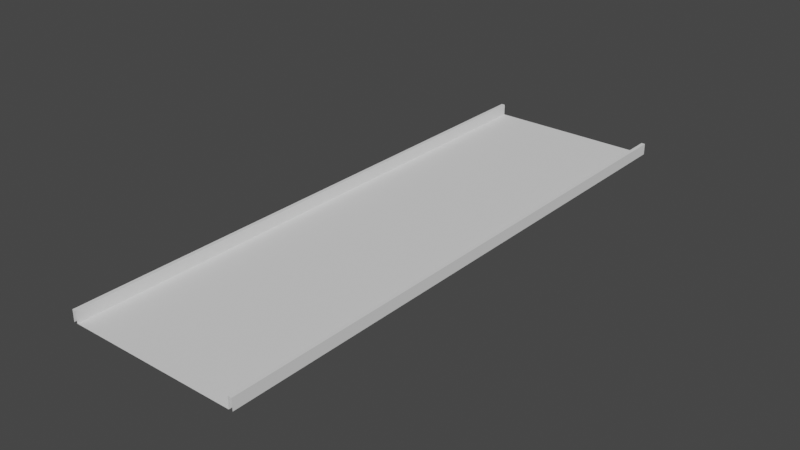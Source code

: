 # Source: Straight.blend  (saved by Blender 2.80.75; exported with 4.5.12 LTS)
import bpy
from mathutils import Matrix  # noqa: F401  (used for matrix-valued properties, if any)

bpy.ops.wm.read_factory_settings(use_empty=True)
scene = bpy.context.scene
scene.name = 'Scene'

# ---- collections
col_collection = bpy.data.collections.new('Collection'); scene.collection.children.link(col_collection)

# ---- world
world_world = bpy.data.worlds.new('World'); scene.world = world_world
world_world.use_nodes = True; world_world.node_tree.nodes.clear()
_N = world_world.node_tree.nodes; _L = world_world.node_tree.links
n0 = _N.new('ShaderNodeOutputWorld'); n0.name = 'World Output'; n0.location = (300, 300)
n1 = _N.new('ShaderNodeBackground'); n1.name = 'Background'; n1.location = (10, 300)
n1.inputs[0].default_value = (0.05088, 0.05088, 0.05088, 1.0)
_L.new(n1.outputs[0], n0.inputs[0])
n0.is_active_output = True
world_world.color = (0.05088, 0.05088, 0.05088)
world_world.use_sun_shadow = False
world_world.sun_shadow_jitter_overblur = 0.0

# ---- meshes
me_plane_001 = bpy.data.meshes.new('Plane.001')
me_plane_001.from_pydata([(-9.0, 1.0, 0.0), (9.0, 1.0, 0.0), (-9.0, 61.0, 0.0), (9.0, 61.0, 0.0), (-9.0, 1.0, 1.2), (9.0, 1.0, 1.2), (-9.0, 61.0, 1.2), (9.0, 61.0, 1.2), (-9.4, 1.0, 1.2), (9.4, 1.0, 1.2), (-9.4, 61.0, 1.2), (9.4, 61.0, 1.2), (-9.4, 1.0, 0.0), (9.4, 1.0, 0.0), (-9.4, 61.0, 0.0), (9.4, 61.0, 0.0)], [], [(5, 9, 11, 7), (10, 14, 12, 8), (13, 15, 11, 9), (6, 10, 8, 4), (5, 7, 3, 1), (6, 4, 0, 2), (1, 3, 2, 0)])
_uv = me_plane_001.uv_layers.new(name='UVMap')
_uv.uv.foreach_set('vector', [1.0, 0.0, 1.0, 0.0, 1.0, 1.0, 1.0, 1.0, 0.0, 1.0, 0.0, 1.0, 0.0, 0.0, 0.0, 0.0, 1.0, 0.0, 1.0, 1.0, 1.0, 1.0, 1.0, 0.0, 0.0, 1.0, 0.0, 1.0, 0.0, 0.0, 0.0, 0.0, 1.0, 0.0, 1.0, 1.0, 1.0, 1.0, 1.0, 0.0, 0.0, 1.0, 0.0, 0.0, 0.0, 0.0, 0.0, 1.0, 1.0, 0.0, 1.0, 1.0, 0.0, 1.0, 0.0, 0.0])
me_plane_001.use_remesh_preserve_volume = False
me_plane_001.use_remesh_preserve_attributes = False
me_plane_001.use_mirror_vertex_groups = False
me_plane_001.update()

# ---- curves / text
cu_beziercurve_001 = bpy.data.curves.new('BezierCurve.001', 'CURVE')
cu_beziercurve_001.dimensions = '3D'
_sp = cu_beziercurve_001.splines.new('BEZIER'); _sp.bezier_points.add(1)
_sp.bezier_points.foreach_set('co', [0.0, -1.0, 0.0, 1.825e-05, 59.0, 0.0])
_sp.bezier_points.foreach_set('handle_left', [1.68e-08, -1.707, -1.18e-07, 1.825e-05, 58.0, 0.0])
_sp.bezier_points.foreach_set('handle_right', [-1.68e-08, -0.2929, 1.18e-07, 1.825e-05, 60.0, 0.0])
for _p, _l, _r in zip(_sp.bezier_points, ['ALIGNED', 'ALIGNED'], ['ALIGNED', 'ALIGNED']): _p.handle_left_type = _l; _p.handle_right_type = _r
_sp.bezier_points.foreach_set('tilt', [1.571, 1.571])
_sp.order_u = 0
_sp.order_v = 0
cu_beziercurve_001.use_path = True
cu_beziercurve_001.use_path_clamp = True
cu_beziercurve_001.use_stretch = True
cu_beziercurve_001.use_deform_bounds = True
cu_beziercurve_001.use_radius = False
cu_beziercurve_001.fill_mode = 'FULL'

# ---- objects
ob_scenery_point = bpy.data.objects.new('Scenery Point', None)
ob_scenery_point_001 = bpy.data.objects.new('Scenery Point.001', None)
ob_scenery_point_002 = bpy.data.objects.new('Scenery Point.002', None)
ob_scenery_point_003 = bpy.data.objects.new('Scenery Point.003', None)
ob_scenery_point_004 = bpy.data.objects.new('Scenery Point.004', None)
ob_scenery_point_005 = bpy.data.objects.new('Scenery Point.005', None)
ob_scenerypoints = bpy.data.objects.new('SceneryPoints', None)
ob_curve = bpy.data.objects.new('Curve', cu_beziercurve_001)
ob_track = bpy.data.objects.new('Track', me_plane_001)
ob_entry_point = bpy.data.objects.new('_Entry Point', None)
ob_exit_point = bpy.data.objects.new('_Exit Point', None)

# ---- transforms, parenting, visibility, modifiers, constraints
ob_scenery_point.parent = ob_scenerypoints
ob_scenery_point.location = (15.0, -20.0, 0.0)
ob_scenery_point.lineart.crease_threshold = 0.0
ob_scenery_point_001.parent = ob_scenerypoints
ob_scenery_point_001.location = (-15.0, -20.0, 0.0)
ob_scenery_point_001.lineart.crease_threshold = 0.0
ob_scenery_point_002.parent = ob_scenerypoints
ob_scenery_point_002.location = (15.0, 0.0, 0.0)
ob_scenery_point_002.lineart.crease_threshold = 0.0
ob_scenery_point_003.parent = ob_scenerypoints
ob_scenery_point_003.location = (-15.0, 0.0, 0.0)
ob_scenery_point_003.lineart.crease_threshold = 0.0
ob_scenery_point_004.parent = ob_scenerypoints
ob_scenery_point_004.location = (15.0, -40.0, 0.0)
ob_scenery_point_004.lineart.crease_threshold = 0.0
ob_scenery_point_005.parent = ob_scenerypoints
ob_scenery_point_005.location = (-15.0, -40.0, 0.0)
ob_scenery_point_005.lineart.crease_threshold = 0.0
ob_scenerypoints.location = (0.0, 0.0, 0.0)
ob_scenerypoints.lineart.crease_threshold = 0.0
ob_curve.location = (8.742e-08, -1.0, 0.0)
ob_curve.rotation_euler = (0.0, -0.0, 3.142)
ob_curve.lineart.crease_threshold = 0.0
ob_track.location = (0.0, 0.0, 0.0)
ob_track.rotation_euler = (0.0, -0.0, 3.142)
ob_track.lineart.crease_threshold = 0.0
_m = ob_track.modifiers.new('Curve', 'CURVE')
_m.object = ob_curve
_m.deform_axis = 'POS_Y'
ob_entry_point.location = (0.0, 0.0, 0.0)
ob_entry_point.rotation_euler = (1.571, 0.0, 0.0)
ob_entry_point.lineart.crease_threshold = 0.0
ob_exit_point.location = (0.0, -60.0, 0.0)
ob_exit_point.rotation_euler = (1.571, 0.0, 0.0)
ob_exit_point.lineart.crease_threshold = 0.0

# ---- collection membership
scene.collection.objects.link(ob_scenery_point)
scene.collection.objects.link(ob_scenery_point_001)
scene.collection.objects.link(ob_scenery_point_002)
scene.collection.objects.link(ob_scenery_point_003)
scene.collection.objects.link(ob_scenery_point_004)
scene.collection.objects.link(ob_scenery_point_005)
scene.collection.objects.link(ob_scenerypoints)
col_collection.objects.link(ob_curve)
col_collection.objects.link(ob_track)
col_collection.objects.link(ob_entry_point)
col_collection.objects.link(ob_exit_point)

# ---- scene / render settings (as saved in the file)
scene.frame_start = 1; scene.frame_end = 250; scene.frame_set(1)
scene.render.engine = 'BLENDER_EEVEE_NEXT'
scene.cycles.use_denoising = False
scene.cycles.samples = 128
scene.cycles.sampling_pattern = 'TABULATED_SOBOL'
scene.cycles.use_adaptive_sampling = False
scene.cycles.use_light_tree = False
scene.view_settings.view_transform = 'Filmic'
bpy.context.view_layer.update()

# ---- added for rendering (the .blend has no active camera and no usable light): camera, sun
cam_auto = bpy.data.cameras.new('AutoCamera')
cam_auto.lens = 50.0
cam_auto.sensor_width = 36.0
cam_auto.clip_end = 1052.6
ob_auto_camera = bpy.data.objects.new('AutoCamera', cam_auto)
scene.collection.objects.link(ob_auto_camera)
ob_auto_camera.location = (59.9777, -101.973, 48.0822)
ob_auto_camera.rotation_euler = (1.09748, -7.21219e-08, 0.694738)
scene.camera = ob_auto_camera
light_auto_sun = bpy.data.lights.new('AutoSun', 'SUN')
light_auto_sun.energy = 3.0
light_auto_sun.angle = 0.0523599
ob_auto_sun = bpy.data.objects.new('AutoSun', light_auto_sun)
scene.collection.objects.link(ob_auto_sun)
ob_auto_sun.rotation_euler = (0.872665, 0.174533, 0.523599)
bpy.context.view_layer.update()

